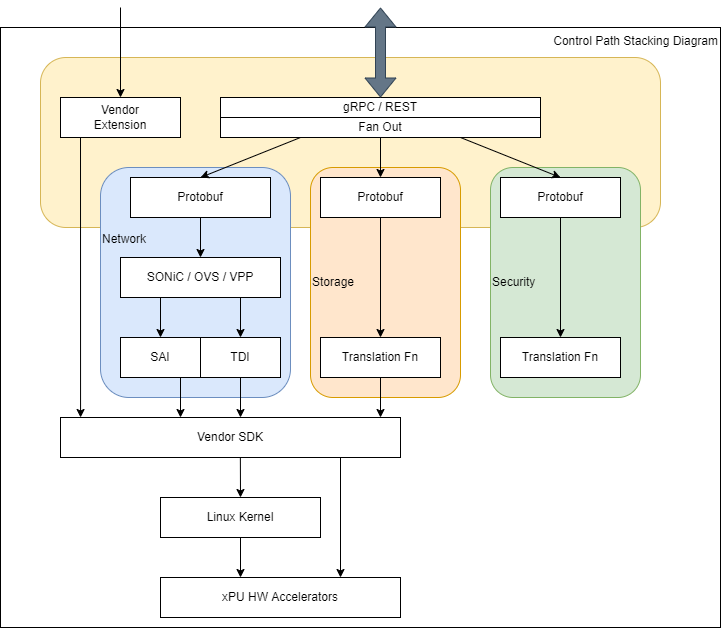

The diagram above was exported from draw.io. Its source (the exported page's mxGraphModel, read from the mxfile embedded in the PNG):
<mxGraphModel dx="1134" dy="826" grid="1" gridSize="10" guides="1" tooltips="1" connect="1" arrows="1" fold="1" page="1" pageScale="1" pageWidth="1100" pageHeight="850" math="0" shadow="0">
  <root>
    <mxCell id="0" />
    <mxCell id="1" parent="0" />
    <mxCell id="osWpoI1XyjQtSjCsX32e-8" value="Control Path Stacking Diagram" style="rounded=0;whiteSpace=wrap;html=1;verticalAlign=top;align=right;" vertex="1" parent="1">
      <mxGeometry x="120" y="170" width="720" height="600" as="geometry" />
    </mxCell>
    <mxCell id="VoxCCA3eU_CUmGxwiKxd-20" value="" style="rounded=1;whiteSpace=wrap;html=1;fillColor=#fff2cc;strokeColor=#d6b656;" parent="1" vertex="1">
      <mxGeometry x="160" y="200" width="620" height="170" as="geometry" />
    </mxCell>
    <mxCell id="VoxCCA3eU_CUmGxwiKxd-22" value="&lt;div style=&quot;&quot;&gt;&lt;span style=&quot;background-color: initial;&quot;&gt;Network&lt;/span&gt;&lt;/div&gt;&lt;br&gt;&lt;br&gt;&lt;br&gt;&lt;br&gt;&lt;br&gt;&lt;div style=&quot;&quot;&gt;&lt;br&gt;&lt;/div&gt;" style="rounded=1;whiteSpace=wrap;html=1;fillColor=#dae8fc;strokeColor=#6c8ebf;align=left;" parent="1" vertex="1">
      <mxGeometry x="220" y="310" width="190" height="230" as="geometry" />
    </mxCell>
    <mxCell id="VoxCCA3eU_CUmGxwiKxd-21" value="Storage" style="rounded=1;whiteSpace=wrap;html=1;fillColor=#ffe6cc;strokeColor=#d79b00;align=left;" parent="1" vertex="1">
      <mxGeometry x="430" y="310" width="150" height="230" as="geometry" />
    </mxCell>
    <mxCell id="Uyn1NObgzCZ1LWEIqlfG-1" value="xPU HW Accelerators" style="rounded=0;whiteSpace=wrap;html=1;" parent="1" vertex="1">
      <mxGeometry x="280" y="720" width="240" height="40" as="geometry" />
    </mxCell>
    <mxCell id="AkNEATh97NSS2gh-4K8r-1" value="Linux Kernel" style="rounded=0;whiteSpace=wrap;html=1;" parent="1" vertex="1">
      <mxGeometry x="280" y="640" width="160" height="40" as="geometry" />
    </mxCell>
    <mxCell id="Qd5cDIe3OhfSKXowlC6M-1" value="Translation Fn" style="rounded=0;whiteSpace=wrap;html=1;" parent="1" vertex="1">
      <mxGeometry x="440" y="480" width="120" height="40" as="geometry" />
    </mxCell>
    <mxCell id="77LUV2cu2P-EtvM44AvC-1" value="Vendor SDK" style="rounded=0;whiteSpace=wrap;html=1;" parent="1" vertex="1">
      <mxGeometry x="180" y="560" width="340" height="40" as="geometry" />
    </mxCell>
    <mxCell id="77LUV2cu2P-EtvM44AvC-2" value="SAI" style="rounded=0;whiteSpace=wrap;html=1;" parent="1" vertex="1">
      <mxGeometry x="240" y="480" width="80" height="40" as="geometry" />
    </mxCell>
    <mxCell id="77LUV2cu2P-EtvM44AvC-3" value="TDI" style="rounded=0;whiteSpace=wrap;html=1;" parent="1" vertex="1">
      <mxGeometry x="320" y="480" width="80" height="40" as="geometry" />
    </mxCell>
    <mxCell id="VoxCCA3eU_CUmGxwiKxd-1" value="SONiC / OVS / VPP" style="rounded=0;whiteSpace=wrap;html=1;" parent="1" vertex="1">
      <mxGeometry x="240" y="400" width="160" height="40" as="geometry" />
    </mxCell>
    <mxCell id="VoxCCA3eU_CUmGxwiKxd-2" value="Protobuf" style="rounded=0;whiteSpace=wrap;html=1;" parent="1" vertex="1">
      <mxGeometry x="250" y="320" width="140" height="40" as="geometry" />
    </mxCell>
    <mxCell id="VoxCCA3eU_CUmGxwiKxd-3" value="Protobuf" style="rounded=0;whiteSpace=wrap;html=1;" parent="1" vertex="1">
      <mxGeometry x="440" y="320" width="120" height="40" as="geometry" />
    </mxCell>
    <mxCell id="VoxCCA3eU_CUmGxwiKxd-4" value="Fan Out" style="rounded=0;whiteSpace=wrap;html=1;" parent="1" vertex="1">
      <mxGeometry x="340" y="260" width="320" height="20" as="geometry" />
    </mxCell>
    <mxCell id="VoxCCA3eU_CUmGxwiKxd-6" value="gRPC / REST" style="rounded=0;whiteSpace=wrap;html=1;" parent="1" vertex="1">
      <mxGeometry x="340" y="240" width="320" height="20" as="geometry" />
    </mxCell>
    <mxCell id="VoxCCA3eU_CUmGxwiKxd-7" value="" style="shape=flexArrow;endArrow=classic;startArrow=classic;html=1;rounded=0;exitX=0.5;exitY=0;exitDx=0;exitDy=0;fillColor=#647687;strokeColor=#314354;" parent="1" source="VoxCCA3eU_CUmGxwiKxd-6" edge="1">
      <mxGeometry width="100" height="100" relative="1" as="geometry">
        <mxPoint x="600" y="570" as="sourcePoint" />
        <mxPoint x="500" y="150" as="targetPoint" />
      </mxGeometry>
    </mxCell>
    <mxCell id="VoxCCA3eU_CUmGxwiKxd-8" value="" style="endArrow=classic;html=1;rounded=0;exitX=0.25;exitY=1;exitDx=0;exitDy=0;entryX=0.5;entryY=0;entryDx=0;entryDy=0;" parent="1" source="VoxCCA3eU_CUmGxwiKxd-4" target="VoxCCA3eU_CUmGxwiKxd-2" edge="1">
      <mxGeometry width="50" height="50" relative="1" as="geometry">
        <mxPoint x="520" y="550" as="sourcePoint" />
        <mxPoint x="570" y="500" as="targetPoint" />
      </mxGeometry>
    </mxCell>
    <mxCell id="VoxCCA3eU_CUmGxwiKxd-9" value="" style="endArrow=classic;html=1;rounded=0;exitX=0.5;exitY=1;exitDx=0;exitDy=0;entryX=0.5;entryY=0;entryDx=0;entryDy=0;" parent="1" source="VoxCCA3eU_CUmGxwiKxd-4" target="VoxCCA3eU_CUmGxwiKxd-3" edge="1">
      <mxGeometry width="50" height="50" relative="1" as="geometry">
        <mxPoint x="520" y="550" as="sourcePoint" />
        <mxPoint x="570" y="500" as="targetPoint" />
      </mxGeometry>
    </mxCell>
    <mxCell id="VoxCCA3eU_CUmGxwiKxd-10" value="" style="endArrow=classic;html=1;rounded=0;exitX=0.5;exitY=1;exitDx=0;exitDy=0;" parent="1" source="VoxCCA3eU_CUmGxwiKxd-2" target="VoxCCA3eU_CUmGxwiKxd-1" edge="1">
      <mxGeometry width="50" height="50" relative="1" as="geometry">
        <mxPoint x="520" y="550" as="sourcePoint" />
        <mxPoint x="570" y="500" as="targetPoint" />
      </mxGeometry>
    </mxCell>
    <mxCell id="VoxCCA3eU_CUmGxwiKxd-11" value="" style="endArrow=classic;html=1;rounded=0;exitX=0.75;exitY=1;exitDx=0;exitDy=0;entryX=0.5;entryY=0;entryDx=0;entryDy=0;" parent="1" source="VoxCCA3eU_CUmGxwiKxd-1" target="77LUV2cu2P-EtvM44AvC-3" edge="1">
      <mxGeometry width="50" height="50" relative="1" as="geometry">
        <mxPoint x="520" y="550" as="sourcePoint" />
        <mxPoint x="570" y="500" as="targetPoint" />
      </mxGeometry>
    </mxCell>
    <mxCell id="VoxCCA3eU_CUmGxwiKxd-12" value="" style="endArrow=classic;html=1;rounded=0;exitX=0.25;exitY=1;exitDx=0;exitDy=0;entryX=0.5;entryY=0;entryDx=0;entryDy=0;" parent="1" source="VoxCCA3eU_CUmGxwiKxd-1" target="77LUV2cu2P-EtvM44AvC-2" edge="1">
      <mxGeometry width="50" height="50" relative="1" as="geometry">
        <mxPoint x="520" y="550" as="sourcePoint" />
        <mxPoint x="570" y="500" as="targetPoint" />
      </mxGeometry>
    </mxCell>
    <mxCell id="VoxCCA3eU_CUmGxwiKxd-13" value="" style="endArrow=classic;html=1;rounded=0;exitX=0.5;exitY=1;exitDx=0;exitDy=0;entryX=0.5;entryY=0;entryDx=0;entryDy=0;" parent="1" source="VoxCCA3eU_CUmGxwiKxd-3" target="Qd5cDIe3OhfSKXowlC6M-1" edge="1">
      <mxGeometry width="50" height="50" relative="1" as="geometry">
        <mxPoint x="520" y="550" as="sourcePoint" />
        <mxPoint x="570" y="500" as="targetPoint" />
      </mxGeometry>
    </mxCell>
    <mxCell id="VoxCCA3eU_CUmGxwiKxd-14" value="" style="endArrow=classic;html=1;rounded=0;exitX=0.5;exitY=1;exitDx=0;exitDy=0;" parent="1" source="Qd5cDIe3OhfSKXowlC6M-1" edge="1">
      <mxGeometry width="50" height="50" relative="1" as="geometry">
        <mxPoint x="520" y="550" as="sourcePoint" />
        <mxPoint x="500" y="560" as="targetPoint" />
      </mxGeometry>
    </mxCell>
    <mxCell id="VoxCCA3eU_CUmGxwiKxd-15" value="" style="endArrow=classic;html=1;rounded=0;exitX=0.5;exitY=1;exitDx=0;exitDy=0;" parent="1" source="77LUV2cu2P-EtvM44AvC-3" edge="1">
      <mxGeometry width="50" height="50" relative="1" as="geometry">
        <mxPoint x="520" y="550" as="sourcePoint" />
        <mxPoint x="360" y="560" as="targetPoint" />
      </mxGeometry>
    </mxCell>
    <mxCell id="VoxCCA3eU_CUmGxwiKxd-16" value="" style="endArrow=classic;html=1;rounded=0;exitX=0.75;exitY=1;exitDx=0;exitDy=0;" parent="1" source="77LUV2cu2P-EtvM44AvC-2" edge="1">
      <mxGeometry width="50" height="50" relative="1" as="geometry">
        <mxPoint x="520" y="550" as="sourcePoint" />
        <mxPoint x="300" y="560" as="targetPoint" />
      </mxGeometry>
    </mxCell>
    <mxCell id="VoxCCA3eU_CUmGxwiKxd-17" value="" style="endArrow=classic;html=1;rounded=0;exitX=0.529;exitY=1;exitDx=0;exitDy=0;entryX=0.5;entryY=0;entryDx=0;entryDy=0;exitPerimeter=0;" parent="1" source="77LUV2cu2P-EtvM44AvC-1" target="AkNEATh97NSS2gh-4K8r-1" edge="1">
      <mxGeometry width="50" height="50" relative="1" as="geometry">
        <mxPoint x="520" y="550" as="sourcePoint" />
        <mxPoint x="570" y="500" as="targetPoint" />
      </mxGeometry>
    </mxCell>
    <mxCell id="VoxCCA3eU_CUmGxwiKxd-18" value="" style="endArrow=classic;html=1;rounded=0;entryX=0.75;entryY=0;entryDx=0;entryDy=0;" parent="1" target="Uyn1NObgzCZ1LWEIqlfG-1" edge="1">
      <mxGeometry width="50" height="50" relative="1" as="geometry">
        <mxPoint x="460" y="600" as="sourcePoint" />
        <mxPoint x="570" y="500" as="targetPoint" />
      </mxGeometry>
    </mxCell>
    <mxCell id="VoxCCA3eU_CUmGxwiKxd-19" value="" style="endArrow=classic;html=1;rounded=0;exitX=0.5;exitY=1;exitDx=0;exitDy=0;" parent="1" source="AkNEATh97NSS2gh-4K8r-1" edge="1">
      <mxGeometry width="50" height="50" relative="1" as="geometry">
        <mxPoint x="520" y="550" as="sourcePoint" />
        <mxPoint x="360" y="720" as="targetPoint" />
      </mxGeometry>
    </mxCell>
    <mxCell id="VoxCCA3eU_CUmGxwiKxd-23" value="" style="endArrow=classic;html=1;rounded=0;entryX=0.059;entryY=0;entryDx=0;entryDy=0;entryPerimeter=0;" parent="1" target="77LUV2cu2P-EtvM44AvC-1" edge="1">
      <mxGeometry width="50" height="50" relative="1" as="geometry">
        <mxPoint x="200" y="260" as="sourcePoint" />
        <mxPoint x="570" y="500" as="targetPoint" />
      </mxGeometry>
    </mxCell>
    <mxCell id="osWpoI1XyjQtSjCsX32e-1" value="Security" style="rounded=1;whiteSpace=wrap;html=1;fillColor=#d5e8d4;strokeColor=#82b366;align=left;" vertex="1" parent="1">
      <mxGeometry x="610" y="310" width="150" height="230" as="geometry" />
    </mxCell>
    <mxCell id="osWpoI1XyjQtSjCsX32e-2" value="Translation Fn" style="rounded=0;whiteSpace=wrap;html=1;" vertex="1" parent="1">
      <mxGeometry x="620" y="480" width="120" height="40" as="geometry" />
    </mxCell>
    <mxCell id="osWpoI1XyjQtSjCsX32e-3" value="Protobuf" style="rounded=0;whiteSpace=wrap;html=1;" vertex="1" parent="1">
      <mxGeometry x="620" y="320" width="120" height="40" as="geometry" />
    </mxCell>
    <mxCell id="osWpoI1XyjQtSjCsX32e-4" value="" style="endArrow=classic;html=1;rounded=0;exitX=0.5;exitY=1;exitDx=0;exitDy=0;entryX=0.5;entryY=0;entryDx=0;entryDy=0;" edge="1" source="osWpoI1XyjQtSjCsX32e-3" target="osWpoI1XyjQtSjCsX32e-2" parent="1">
      <mxGeometry width="50" height="50" relative="1" as="geometry">
        <mxPoint x="700" y="550" as="sourcePoint" />
        <mxPoint x="750" y="500" as="targetPoint" />
      </mxGeometry>
    </mxCell>
    <mxCell id="osWpoI1XyjQtSjCsX32e-5" value="Vendor&lt;br&gt;Extension" style="rounded=0;whiteSpace=wrap;html=1;" vertex="1" parent="1">
      <mxGeometry x="180" y="240" width="120" height="40" as="geometry" />
    </mxCell>
    <mxCell id="osWpoI1XyjQtSjCsX32e-6" value="" style="endArrow=classic;html=1;rounded=0;entryX=0.5;entryY=0;entryDx=0;entryDy=0;" edge="1" parent="1" target="osWpoI1XyjQtSjCsX32e-5">
      <mxGeometry width="50" height="50" relative="1" as="geometry">
        <mxPoint x="240" y="150" as="sourcePoint" />
        <mxPoint x="570" y="350" as="targetPoint" />
      </mxGeometry>
    </mxCell>
    <mxCell id="osWpoI1XyjQtSjCsX32e-7" value="" style="endArrow=classic;html=1;rounded=0;exitX=0.75;exitY=1;exitDx=0;exitDy=0;entryX=0.5;entryY=0;entryDx=0;entryDy=0;" edge="1" parent="1" source="VoxCCA3eU_CUmGxwiKxd-4" target="osWpoI1XyjQtSjCsX32e-3">
      <mxGeometry width="50" height="50" relative="1" as="geometry">
        <mxPoint x="520" y="400" as="sourcePoint" />
        <mxPoint x="570" y="350" as="targetPoint" />
      </mxGeometry>
    </mxCell>
  </root>
</mxGraphModel>